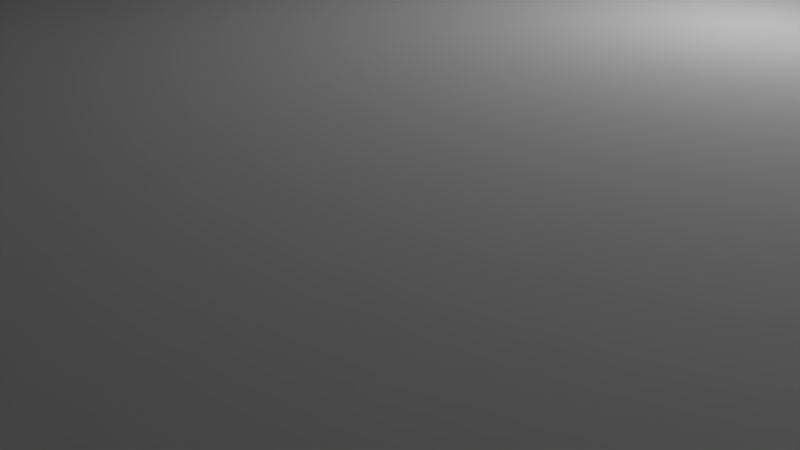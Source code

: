 # Source: gripsupporta.blend  (saved by Blender 2.79.0; exported with 4.5.12 LTS)
import bpy
from mathutils import Matrix  # noqa: F401  (used for matrix-valued properties, if any)

bpy.ops.wm.read_factory_settings(use_empty=True)
scene = bpy.context.scene
scene.name = 'Scene'

# ---- collections
col_collection_1 = bpy.data.collections.new('Collection 1'); scene.collection.children.link(col_collection_1)

# ---- world
world_world = bpy.data.worlds.new('World'); scene.world = world_world
world_world.color = (0.05088, 0.05088, 0.05088)
world_world.use_sun_shadow = False
world_world.sun_shadow_jitter_overblur = 0.0
world_world.cycles.sampling_method = 'MANUAL'

# ---- cameras
cam_camera = bpy.data.cameras.new('Camera')
cam_camera.clip_end = 100.0
cam_camera.lens = 35.0
cam_camera.sensor_width = 32.0
cam_camera.sensor_height = 18.0
cam_camera.ortho_scale = 7.314
cam_camera.dof.focus_distance = 0.0
cam_camera.dof.aperture_fstop = 128.0

# ---- lights
light_lamp = bpy.data.lights.new('Lamp', 'POINT')
light_lamp.transmission_factor = 0.0
light_lamp.cutoff_distance = 30.0
light_lamp.energy = 100.0
light_lamp.shadow_buffer_clip_start = 1.001
light_lamp.shadow_soft_size = 0.1
light_lamp.shadow_maximum_resolution = 0.006
light_lamp.use_absolute_resolution = True

# ---- meshes
me_cube = bpy.data.meshes.new('Cube')
me_cube.from_pydata([(-1.0, -1.0, -1.0), (-1.0, -1.0, 1.0), (-1.0, 1.0, -1.0), (-1.0, 1.0, 1.0), (1.0, -1.0, -1.0), (1.0, -1.0, 1.0), (1.0, 1.0, -1.0), (1.0, 1.0, 1.0)], [], [(0, 1, 3, 2), (2, 3, 7, 6), (6, 7, 5, 4), (4, 5, 1, 0), (2, 6, 4, 0), (7, 3, 1, 5)])
me_cube.use_remesh_preserve_volume = False
me_cube.use_remesh_preserve_attributes = False
me_cube.use_mirror_vertex_groups = False
me_cube.update()
me_cube_001 = bpy.data.meshes.new('Cube.001')
me_cube_001.from_pydata([(-1.0, -1.0, -1.0), (-1.0, -1.0, 1.0), (-1.0, 1.0, -1.0), (-1.0, 1.0, 1.0), (1.0, -1.0, -1.0), (1.0, -1.0, 1.0), (1.0, 1.0, -1.0), (1.0, 1.0, 1.0)], [], [(0, 1, 3, 2), (2, 3, 7, 6), (6, 7, 5, 4), (4, 5, 1, 0), (2, 6, 4, 0), (7, 3, 1, 5)])
me_cube_001.use_remesh_preserve_volume = False
me_cube_001.use_remesh_preserve_attributes = False
me_cube_001.use_mirror_vertex_groups = False
me_cube_001.update()

# ---- curves / text
cu_nurbscurve_003 = bpy.data.curves.new('NurbsCurve.003', 'CURVE')
cu_nurbscurve_003.dimensions = '3D'
_sp = cu_nurbscurve_003.splines.new('NURBS'); _sp.points.add(3)
_sp.points.foreach_set('co', [-1.5, 0.0, 0.0, 1.0, -1.0, 1.0, 0.0, 1.0, 1.0, 1.0, 0.0, 1.0, 1.5, 0.0, 0.0, 1.0])
_sp.order_v = 0
cu_nurbscurve_003.use_path = True
cu_nurbscurve_003.use_path_clamp = True
cu_nurbscurve_003.bevel_resolution = 0
cu_nurbscurve_003.fill_mode = 'HALF'
cu_nurbscurve_002 = bpy.data.curves.new('NurbsCurve.002', 'CURVE')
cu_nurbscurve_002.dimensions = '3D'
_sp = cu_nurbscurve_002.splines.new('NURBS'); _sp.points.add(3)
_sp.points.foreach_set('co', [-1.5, 0.0, 0.0, 1.0, -1.0, 1.0, 0.0, 1.0, 1.0, 1.0, 0.0, 1.0, 1.5, 0.0, 0.0, 1.0])
_sp.order_v = 0
cu_nurbscurve_002.use_path = True
cu_nurbscurve_002.use_path_clamp = True
cu_nurbscurve_002.bevel_resolution = 0
cu_nurbscurve_002.fill_mode = 'HALF'
cu_nurbscurve_001 = bpy.data.curves.new('NurbsCurve.001', 'CURVE')
cu_nurbscurve_001.dimensions = '3D'
_sp = cu_nurbscurve_001.splines.new('NURBS'); _sp.points.add(3)
_sp.points.foreach_set('co', [-1.5, 0.0, 0.0, 1.0, -1.0, 1.0, 0.0, 1.0, 1.0, 1.0, 0.0, 1.0, 1.5, 0.0, 0.0, 1.0])
_sp.order_v = 0
cu_nurbscurve_001.use_path = True
cu_nurbscurve_001.use_path_clamp = True
cu_nurbscurve_001.bevel_resolution = 0
cu_nurbscurve_001.fill_mode = 'HALF'
cu_nurbscurve = bpy.data.curves.new('NurbsCurve', 'CURVE')
cu_nurbscurve.dimensions = '3D'
_sp = cu_nurbscurve.splines.new('NURBS'); _sp.points.add(3)
_sp.points.foreach_set('co', [-1.5, 0.0, 0.0, 1.0, -1.0, 1.0, 0.0, 1.0, 1.0, 1.0, 0.0, 1.0, 1.5, 0.0, 0.0, 1.0])
_sp.order_v = 0
cu_nurbscurve.use_path = True
cu_nurbscurve.use_path_clamp = True
cu_nurbscurve.bevel_resolution = 0
cu_nurbscurve.fill_mode = 'HALF'

# ---- objects
ob_nurbscurve_003 = bpy.data.objects.new('NurbsCurve.003', cu_nurbscurve_003)
ob_nurbscurve_002 = bpy.data.objects.new('NurbsCurve.002', cu_nurbscurve_002)
ob_nurbscurve_001 = bpy.data.objects.new('NurbsCurve.001', cu_nurbscurve_001)
ob_nurbscurve = bpy.data.objects.new('NurbsCurve', cu_nurbscurve)
ob_cube = bpy.data.objects.new('Cube', me_cube)
ob_lamp = bpy.data.objects.new('Lamp', light_lamp)
ob_camera = bpy.data.objects.new('Camera', cam_camera)
ob_cube_001 = bpy.data.objects.new('Cube.001', me_cube_001)

# ---- transforms, parenting, visibility, modifiers, constraints
ob_nurbscurve_003.location = (-7.293, 2.214, -7.73)
ob_nurbscurve_003.lineart.crease_threshold = 0.0
ob_nurbscurve_002.location = (-7.293, 2.214, -7.73)
ob_nurbscurve_002.lineart.crease_threshold = 0.0
ob_nurbscurve_001.location = (-7.293, 2.214, -7.73)
ob_nurbscurve_001.lineart.crease_threshold = 0.0
ob_nurbscurve.location = (-7.293, 2.214, -7.73)
ob_nurbscurve.lineart.crease_threshold = 0.0
ob_cube.location = (0.0, 0.0, 0.0)
ob_cube.scale = (34.0, 20.0, 3.5)
ob_cube.lineart.crease_threshold = 0.0
ob_lamp.location = (4.076, 1.005, 5.904)
ob_lamp.rotation_euler = (0.6503, 0.05522, 1.866)
ob_lamp.lock_rotations_4d = False
ob_lamp.empty_display_type = 'ARROWS'
ob_lamp.color = (0.0, 0.0, 0.0, 0.0)
ob_lamp.lineart.crease_threshold = 0.0
ob_camera.location = (7.481, -6.508, 5.344)
ob_camera.rotation_euler = (1.109, 0.0, 0.8149)
ob_camera.lock_rotations_4d = False
ob_camera.empty_display_type = 'ARROWS'
ob_camera.color = (0.0, 0.0, 0.0, 0.0)
ob_camera.display_type = 'WIRE'
ob_camera.lineart.crease_threshold = 0.0
ob_cube_001.location = (0.0, 0.0, 3.0)
ob_cube_001.scale = (31.75, 18.0, 4.5)
ob_cube_001.lineart.crease_threshold = 0.0

# ---- collection membership
col_collection_1.objects.link(ob_nurbscurve_003)
col_collection_1.objects.link(ob_nurbscurve_002)
col_collection_1.objects.link(ob_nurbscurve_001)
col_collection_1.objects.link(ob_nurbscurve)
col_collection_1.objects.link(ob_cube)
col_collection_1.objects.link(ob_lamp)
col_collection_1.objects.link(ob_camera)
col_collection_1.objects.link(ob_cube_001)

# ---- scene / render settings (as saved in the file)
scene.camera = ob_camera
scene.frame_start = 1; scene.frame_end = 250; scene.frame_set(1)
scene.render.engine = 'BLENDER_EEVEE_NEXT'
scene.render.resolution_percentage = 50
scene.render.dither_intensity = 0.0
scene.cycles.use_denoising = False
scene.cycles.samples = 128
scene.cycles.sampling_pattern = 'TABULATED_SOBOL'
scene.cycles.use_adaptive_sampling = False
scene.cycles.use_light_tree = False
scene.cycles.blur_glossy = 0.0
scene.cycles.sample_clamp_indirect = 0.0
scene.view_settings.view_transform = 'Standard'
bpy.context.view_layer.update()
